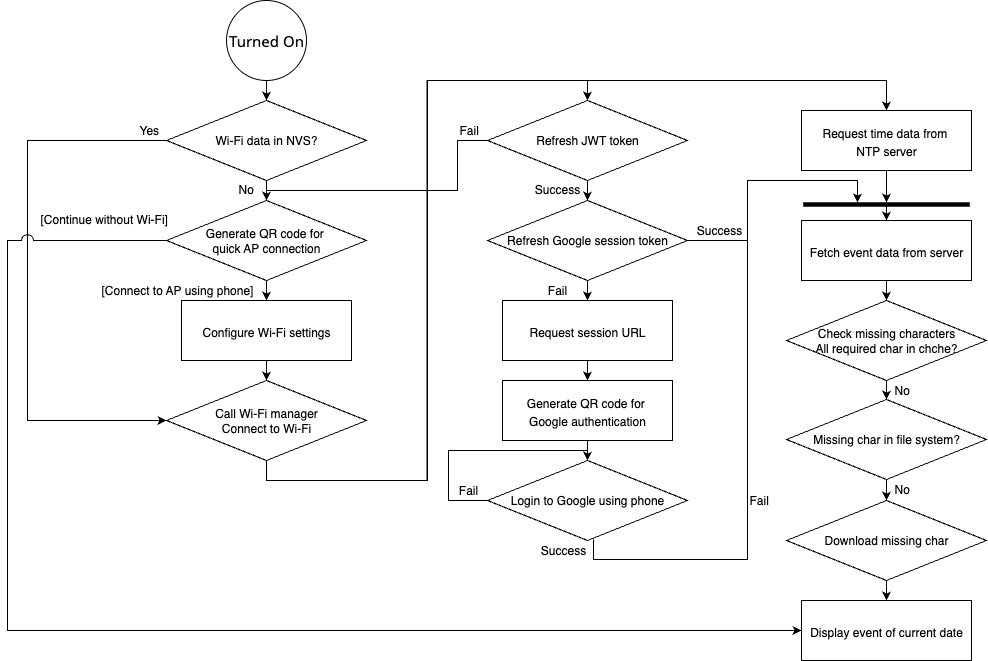

The diagram above was exported from draw.io. Its source (the exported page's mxGraphModel, read from the mxfile embedded in the PNG):
<mxGraphModel dx="1198" dy="771" grid="1" gridSize="10" guides="1" tooltips="1" connect="1" arrows="1" fold="1" page="1" pageScale="1" pageWidth="827" pageHeight="1169" math="0" shadow="0">
  <root>
    <mxCell id="0" />
    <mxCell id="1" parent="0" />
    <mxCell id="K1n1EDGwkGnXdz0vjJpU-4" style="edgeStyle=orthogonalEdgeStyle;rounded=0;orthogonalLoop=1;jettySize=auto;html=1;exitX=0.5;exitY=1;exitDx=0;exitDy=0;entryX=0.5;entryY=0;entryDx=0;entryDy=0;" parent="1" source="K1n1EDGwkGnXdz0vjJpU-1" target="8DvhRMxCMBg_M7Yy7NxC-38" edge="1">
      <mxGeometry relative="1" as="geometry">
        <mxPoint x="399" y="170" as="targetPoint" />
        <Array as="points" />
      </mxGeometry>
    </mxCell>
    <mxCell id="K1n1EDGwkGnXdz0vjJpU-1" value="&lt;font data-font-src=&quot;https://fonts.googleapis.com/css?family=Noto+sans&quot; face=&quot;Noto sans&quot; style=&quot;font-size: 15px;&quot;&gt;Turned On&lt;/font&gt;" style="ellipse;whiteSpace=wrap;html=1;aspect=fixed;" parent="1" vertex="1">
      <mxGeometry x="359" y="50" width="80" height="80" as="geometry" />
    </mxCell>
    <mxCell id="K1n1EDGwkGnXdz0vjJpU-10" style="edgeStyle=orthogonalEdgeStyle;rounded=0;orthogonalLoop=1;jettySize=auto;html=1;exitX=0.5;exitY=1;exitDx=0;exitDy=0;entryX=0.5;entryY=0;entryDx=0;entryDy=0;" parent="1" target="8DvhRMxCMBg_M7Yy7NxC-35" edge="1">
      <mxGeometry relative="1" as="geometry">
        <mxPoint x="399" y="230" as="sourcePoint" />
        <mxPoint x="399" y="260" as="targetPoint" />
      </mxGeometry>
    </mxCell>
    <mxCell id="K1n1EDGwkGnXdz0vjJpU-14" style="edgeStyle=orthogonalEdgeStyle;rounded=0;orthogonalLoop=1;jettySize=auto;html=1;exitX=0.5;exitY=1;exitDx=0;exitDy=0;entryX=0;entryY=0.5;entryDx=0;entryDy=0;jumpStyle=arc;" parent="1" source="8DvhRMxCMBg_M7Yy7NxC-90" target="8DvhRMxCMBg_M7Yy7NxC-28" edge="1">
      <mxGeometry relative="1" as="geometry">
        <mxPoint x="484" y="380" as="targetPoint" />
        <mxPoint x="499" y="200" as="sourcePoint" />
        <Array as="points">
          <mxPoint x="160" y="190" />
          <mxPoint x="160" y="470" />
        </Array>
      </mxGeometry>
    </mxCell>
    <mxCell id="K1n1EDGwkGnXdz0vjJpU-13" style="edgeStyle=orthogonalEdgeStyle;rounded=0;orthogonalLoop=1;jettySize=auto;html=1;exitX=0.5;exitY=1;exitDx=0;exitDy=0;entryX=0.5;entryY=0;entryDx=0;entryDy=0;" parent="1" edge="1">
      <mxGeometry relative="1" as="geometry">
        <mxPoint x="399" y="320" as="sourcePoint" />
        <mxPoint x="399" y="350" as="targetPoint" />
      </mxGeometry>
    </mxCell>
    <mxCell id="K1n1EDGwkGnXdz0vjJpU-15" value="&lt;span style=&quot;text-align: center;&quot;&gt;[Connect to AP using phone]&lt;/span&gt;" style="text;strokeColor=none;align=left;fillColor=none;html=1;verticalAlign=middle;whiteSpace=wrap;rounded=0;fontSize=12;" parent="1" vertex="1">
      <mxGeometry x="232" y="330" width="159" height="20" as="geometry" />
    </mxCell>
    <mxCell id="K1n1EDGwkGnXdz0vjJpU-16" value="No" style="text;strokeColor=none;align=left;fillColor=none;html=1;verticalAlign=middle;whiteSpace=wrap;rounded=0;fontSize=12;" parent="1" vertex="1">
      <mxGeometry x="369" y="229" width="60" height="20" as="geometry" />
    </mxCell>
    <mxCell id="8DvhRMxCMBg_M7Yy7NxC-42" style="edgeStyle=orthogonalEdgeStyle;rounded=0;orthogonalLoop=1;jettySize=auto;html=1;exitX=0.5;exitY=1;exitDx=0;exitDy=0;entryX=0.5;entryY=0;entryDx=0;entryDy=0;" edge="1" parent="1" source="8DvhRMxCMBg_M7Yy7NxC-28" target="8DvhRMxCMBg_M7Yy7NxC-40">
      <mxGeometry relative="1" as="geometry" />
    </mxCell>
    <mxCell id="8DvhRMxCMBg_M7Yy7NxC-97" style="edgeStyle=orthogonalEdgeStyle;rounded=0;orthogonalLoop=1;jettySize=auto;html=1;exitX=0.5;exitY=1;exitDx=0;exitDy=0;entryX=0.5;entryY=0;entryDx=0;entryDy=0;" edge="1" parent="1" source="8DvhRMxCMBg_M7Yy7NxC-28" target="8DvhRMxCMBg_M7Yy7NxC-95">
      <mxGeometry relative="1" as="geometry">
        <Array as="points">
          <mxPoint x="399" y="530" />
          <mxPoint x="560" y="530" />
          <mxPoint x="560" y="130" />
          <mxPoint x="1019" y="130" />
        </Array>
      </mxGeometry>
    </mxCell>
    <mxCell id="8DvhRMxCMBg_M7Yy7NxC-28" value="&lt;font&gt;Call Wi-Fi manager&lt;/font&gt;&lt;div&gt;&lt;font&gt;Connect to Wi-Fi&lt;/font&gt;&lt;/div&gt;" style="rhombus;whiteSpace=wrap;html=1;" vertex="1" parent="1">
      <mxGeometry x="299" y="430" width="200" height="80" as="geometry" />
    </mxCell>
    <mxCell id="8DvhRMxCMBg_M7Yy7NxC-29" style="edgeStyle=orthogonalEdgeStyle;rounded=0;orthogonalLoop=1;jettySize=auto;html=1;exitX=0.5;exitY=1;exitDx=0;exitDy=0;" edge="1" parent="1" source="8DvhRMxCMBg_M7Yy7NxC-28" target="8DvhRMxCMBg_M7Yy7NxC-28">
      <mxGeometry relative="1" as="geometry" />
    </mxCell>
    <mxCell id="8DvhRMxCMBg_M7Yy7NxC-34" style="edgeStyle=orthogonalEdgeStyle;rounded=0;orthogonalLoop=1;jettySize=auto;html=1;exitX=0.5;exitY=1;exitDx=0;exitDy=0;entryX=0.5;entryY=0;entryDx=0;entryDy=0;" edge="1" parent="1" source="8DvhRMxCMBg_M7Yy7NxC-32" target="8DvhRMxCMBg_M7Yy7NxC-28">
      <mxGeometry relative="1" as="geometry" />
    </mxCell>
    <mxCell id="8DvhRMxCMBg_M7Yy7NxC-32" value="&lt;div&gt;&lt;font style=&quot;font-size: 12px;&quot;&gt;Configure Wi-Fi settings&lt;/font&gt;&lt;/div&gt;" style="rounded=0;whiteSpace=wrap;html=1;fontSize=15;" vertex="1" parent="1">
      <mxGeometry x="314" y="350" width="170" height="60" as="geometry" />
    </mxCell>
    <mxCell id="8DvhRMxCMBg_M7Yy7NxC-36" value="" style="edgeStyle=orthogonalEdgeStyle;rounded=0;orthogonalLoop=1;jettySize=auto;html=1;" edge="1" parent="1" source="8DvhRMxCMBg_M7Yy7NxC-35" target="8DvhRMxCMBg_M7Yy7NxC-32">
      <mxGeometry relative="1" as="geometry" />
    </mxCell>
    <mxCell id="8DvhRMxCMBg_M7Yy7NxC-111" style="edgeStyle=orthogonalEdgeStyle;rounded=0;orthogonalLoop=1;jettySize=auto;html=1;exitX=0;exitY=0.5;exitDx=0;exitDy=0;entryX=0;entryY=0.5;entryDx=0;entryDy=0;jumpStyle=arc;jumpSize=12;" edge="1" parent="1" source="8DvhRMxCMBg_M7Yy7NxC-35" target="8DvhRMxCMBg_M7Yy7NxC-88">
      <mxGeometry relative="1" as="geometry">
        <mxPoint x="210" y="600" as="targetPoint" />
        <Array as="points">
          <mxPoint x="140" y="290" />
          <mxPoint x="140" y="680" />
        </Array>
      </mxGeometry>
    </mxCell>
    <mxCell id="8DvhRMxCMBg_M7Yy7NxC-35" value="&lt;font&gt;&lt;font style=&quot;&quot;&gt;Generate QR code for&amp;nbsp;&lt;/font&gt;&lt;/font&gt;&lt;div&gt;&lt;font&gt;&lt;font style=&quot;&quot;&gt;quick &lt;/font&gt;AP connection&lt;/font&gt;&lt;/div&gt;" style="rhombus;whiteSpace=wrap;html=1;" vertex="1" parent="1">
      <mxGeometry x="299" y="250" width="200" height="80" as="geometry" />
    </mxCell>
    <mxCell id="8DvhRMxCMBg_M7Yy7NxC-38" value="Wi-Fi data in NVS?" style="rhombus;whiteSpace=wrap;html=1;" vertex="1" parent="1">
      <mxGeometry x="299" y="150" width="200" height="80" as="geometry" />
    </mxCell>
    <mxCell id="8DvhRMxCMBg_M7Yy7NxC-48" style="edgeStyle=orthogonalEdgeStyle;rounded=0;orthogonalLoop=1;jettySize=auto;html=1;exitX=0.5;exitY=1;exitDx=0;exitDy=0;entryX=0.5;entryY=0;entryDx=0;entryDy=0;" edge="1" parent="1" source="8DvhRMxCMBg_M7Yy7NxC-40" target="8DvhRMxCMBg_M7Yy7NxC-47">
      <mxGeometry relative="1" as="geometry" />
    </mxCell>
    <mxCell id="8DvhRMxCMBg_M7Yy7NxC-40" value="Refresh JWT token" style="rhombus;whiteSpace=wrap;html=1;" vertex="1" parent="1">
      <mxGeometry x="620" y="150" width="200" height="80" as="geometry" />
    </mxCell>
    <mxCell id="8DvhRMxCMBg_M7Yy7NxC-44" value="Success" style="text;strokeColor=none;align=center;fillColor=none;html=1;verticalAlign=middle;whiteSpace=wrap;rounded=0;fontSize=12;" vertex="1" parent="1">
      <mxGeometry x="660" y="229" width="60" height="20" as="geometry" />
    </mxCell>
    <mxCell id="8DvhRMxCMBg_M7Yy7NxC-92" style="edgeStyle=orthogonalEdgeStyle;rounded=0;orthogonalLoop=1;jettySize=auto;html=1;exitX=0;exitY=0.5;exitDx=0;exitDy=0;entryX=0.5;entryY=0;entryDx=0;entryDy=0;jumpStyle=arc;jumpSize=13;" edge="1" parent="1" source="8DvhRMxCMBg_M7Yy7NxC-40" target="8DvhRMxCMBg_M7Yy7NxC-35">
      <mxGeometry relative="1" as="geometry">
        <mxPoint x="400" y="240" as="targetPoint" />
        <mxPoint x="635" y="159.99999999999994" as="sourcePoint" />
        <Array as="points">
          <mxPoint x="590" y="190" />
          <mxPoint x="590" y="240" />
          <mxPoint x="399" y="240" />
        </Array>
      </mxGeometry>
    </mxCell>
    <mxCell id="8DvhRMxCMBg_M7Yy7NxC-53" style="edgeStyle=orthogonalEdgeStyle;rounded=0;orthogonalLoop=1;jettySize=auto;html=1;exitX=0.5;exitY=1;exitDx=0;exitDy=0;entryX=0.5;entryY=0;entryDx=0;entryDy=0;" edge="1" parent="1" source="8DvhRMxCMBg_M7Yy7NxC-47" target="8DvhRMxCMBg_M7Yy7NxC-51">
      <mxGeometry relative="1" as="geometry" />
    </mxCell>
    <mxCell id="8DvhRMxCMBg_M7Yy7NxC-47" value="Refresh Google session token" style="rhombus;whiteSpace=wrap;html=1;" vertex="1" parent="1">
      <mxGeometry x="620" y="250" width="200" height="80" as="geometry" />
    </mxCell>
    <mxCell id="8DvhRMxCMBg_M7Yy7NxC-54" style="edgeStyle=orthogonalEdgeStyle;rounded=0;orthogonalLoop=1;jettySize=auto;html=1;exitX=0.5;exitY=1;exitDx=0;exitDy=0;entryX=0.5;entryY=0;entryDx=0;entryDy=0;" edge="1" parent="1" source="8DvhRMxCMBg_M7Yy7NxC-51" target="8DvhRMxCMBg_M7Yy7NxC-52">
      <mxGeometry relative="1" as="geometry" />
    </mxCell>
    <mxCell id="8DvhRMxCMBg_M7Yy7NxC-51" value="&lt;span style=&quot;font-size: 12px;&quot;&gt;Request session URL&lt;/span&gt;" style="rounded=0;whiteSpace=wrap;html=1;fontSize=15;" vertex="1" parent="1">
      <mxGeometry x="635" y="350" width="170" height="60" as="geometry" />
    </mxCell>
    <mxCell id="8DvhRMxCMBg_M7Yy7NxC-56" style="edgeStyle=orthogonalEdgeStyle;rounded=0;orthogonalLoop=1;jettySize=auto;html=1;exitX=0.5;exitY=1;exitDx=0;exitDy=0;entryX=0.5;entryY=0;entryDx=0;entryDy=0;" edge="1" parent="1" source="8DvhRMxCMBg_M7Yy7NxC-52">
      <mxGeometry relative="1" as="geometry">
        <mxPoint x="720" y="510" as="targetPoint" />
      </mxGeometry>
    </mxCell>
    <mxCell id="8DvhRMxCMBg_M7Yy7NxC-52" value="&lt;span style=&quot;font-size: 12px;&quot;&gt;Generate QR code for&amp;nbsp;&lt;/span&gt;&lt;div&gt;&lt;span style=&quot;font-size: 12px;&quot;&gt;Google authentication&lt;/span&gt;&lt;/div&gt;" style="rounded=0;whiteSpace=wrap;html=1;fontSize=15;" vertex="1" parent="1">
      <mxGeometry x="635" y="430" width="170" height="60" as="geometry" />
    </mxCell>
    <mxCell id="8DvhRMxCMBg_M7Yy7NxC-62" style="edgeStyle=orthogonalEdgeStyle;rounded=0;orthogonalLoop=1;jettySize=auto;html=1;exitX=0.5;exitY=1;exitDx=0;exitDy=0;" edge="1" parent="1" target="8DvhRMxCMBg_M7Yy7NxC-101">
      <mxGeometry relative="1" as="geometry">
        <mxPoint x="726" y="588.9999999999999" as="sourcePoint" />
        <mxPoint x="985.9999999999998" y="251" as="targetPoint" />
        <Array as="points">
          <mxPoint x="726" y="609" />
          <mxPoint x="880" y="609" />
          <mxPoint x="880" y="230" />
          <mxPoint x="990" y="230" />
        </Array>
      </mxGeometry>
    </mxCell>
    <mxCell id="8DvhRMxCMBg_M7Yy7NxC-58" value="Login to Google using phone" style="rhombus;whiteSpace=wrap;html=1;" vertex="1" parent="1">
      <mxGeometry x="620" y="510" width="200" height="80" as="geometry" />
    </mxCell>
    <mxCell id="8DvhRMxCMBg_M7Yy7NxC-59" style="edgeStyle=orthogonalEdgeStyle;rounded=0;orthogonalLoop=1;jettySize=auto;html=1;exitX=0;exitY=0.5;exitDx=0;exitDy=0;entryX=0.5;entryY=0;entryDx=0;entryDy=0;" edge="1" parent="1" source="8DvhRMxCMBg_M7Yy7NxC-58" target="8DvhRMxCMBg_M7Yy7NxC-58">
      <mxGeometry relative="1" as="geometry">
        <Array as="points">
          <mxPoint x="581" y="550" />
          <mxPoint x="581" y="500" />
          <mxPoint x="720" y="500" />
        </Array>
      </mxGeometry>
    </mxCell>
    <mxCell id="8DvhRMxCMBg_M7Yy7NxC-60" value="Fail" style="text;strokeColor=none;align=center;fillColor=none;html=1;verticalAlign=middle;whiteSpace=wrap;rounded=0;fontSize=12;" vertex="1" parent="1">
      <mxGeometry x="581" y="530" width="40" height="20" as="geometry" />
    </mxCell>
    <mxCell id="8DvhRMxCMBg_M7Yy7NxC-66" style="edgeStyle=orthogonalEdgeStyle;rounded=0;orthogonalLoop=1;jettySize=auto;html=1;exitX=0.5;exitY=1;exitDx=0;exitDy=0;entryX=0.5;entryY=0;entryDx=0;entryDy=0;" edge="1" parent="1" source="8DvhRMxCMBg_M7Yy7NxC-61">
      <mxGeometry relative="1" as="geometry">
        <mxPoint x="1019" y="350" as="targetPoint" />
      </mxGeometry>
    </mxCell>
    <mxCell id="8DvhRMxCMBg_M7Yy7NxC-61" value="&lt;span style=&quot;font-size: 12px;&quot;&gt;Fetch event data from server&lt;/span&gt;" style="rounded=0;whiteSpace=wrap;html=1;fontSize=15;" vertex="1" parent="1">
      <mxGeometry x="934" y="270" width="170" height="60" as="geometry" />
    </mxCell>
    <mxCell id="8DvhRMxCMBg_M7Yy7NxC-64" value="Success" style="text;strokeColor=none;align=center;fillColor=none;html=1;verticalAlign=middle;whiteSpace=wrap;rounded=0;fontSize=12;" vertex="1" parent="1">
      <mxGeometry x="666" y="590" width="60" height="20" as="geometry" />
    </mxCell>
    <mxCell id="8DvhRMxCMBg_M7Yy7NxC-67" value="Fail" style="text;strokeColor=none;align=center;fillColor=none;html=1;verticalAlign=middle;whiteSpace=wrap;rounded=0;fontSize=12;" vertex="1" parent="1">
      <mxGeometry x="660" y="330" width="60" height="20" as="geometry" />
    </mxCell>
    <mxCell id="8DvhRMxCMBg_M7Yy7NxC-102" style="edgeStyle=orthogonalEdgeStyle;rounded=0;orthogonalLoop=1;jettySize=auto;html=1;exitX=1;exitY=0.5;exitDx=0;exitDy=0;" edge="1" parent="1" source="8DvhRMxCMBg_M7Yy7NxC-47" target="8DvhRMxCMBg_M7Yy7NxC-101">
      <mxGeometry relative="1" as="geometry">
        <mxPoint x="980" y="250" as="targetPoint" />
        <Array as="points">
          <mxPoint x="880" y="290" />
          <mxPoint x="880" y="230" />
          <mxPoint x="990" y="230" />
        </Array>
      </mxGeometry>
    </mxCell>
    <mxCell id="8DvhRMxCMBg_M7Yy7NxC-69" value="Success" style="text;strokeColor=none;align=center;fillColor=none;html=1;verticalAlign=middle;whiteSpace=wrap;rounded=0;fontSize=12;" vertex="1" parent="1">
      <mxGeometry x="822" y="270" width="60" height="20" as="geometry" />
    </mxCell>
    <mxCell id="8DvhRMxCMBg_M7Yy7NxC-73" style="edgeStyle=orthogonalEdgeStyle;rounded=0;orthogonalLoop=1;jettySize=auto;html=1;exitX=0.5;exitY=1;exitDx=0;exitDy=0;entryX=0.5;entryY=0;entryDx=0;entryDy=0;" edge="1" parent="1" source="8DvhRMxCMBg_M7Yy7NxC-71" target="8DvhRMxCMBg_M7Yy7NxC-72">
      <mxGeometry relative="1" as="geometry" />
    </mxCell>
    <mxCell id="8DvhRMxCMBg_M7Yy7NxC-71" value="Check missing characters&lt;div&gt;All required char in chche?&lt;/div&gt;" style="rhombus;whiteSpace=wrap;html=1;" vertex="1" parent="1">
      <mxGeometry x="919" y="350" width="200" height="80" as="geometry" />
    </mxCell>
    <mxCell id="8DvhRMxCMBg_M7Yy7NxC-77" style="edgeStyle=orthogonalEdgeStyle;rounded=0;orthogonalLoop=1;jettySize=auto;html=1;exitX=0.5;exitY=1;exitDx=0;exitDy=0;entryX=0.5;entryY=0;entryDx=0;entryDy=0;" edge="1" parent="1" source="8DvhRMxCMBg_M7Yy7NxC-72" target="8DvhRMxCMBg_M7Yy7NxC-76">
      <mxGeometry relative="1" as="geometry" />
    </mxCell>
    <mxCell id="8DvhRMxCMBg_M7Yy7NxC-72" value="Missing char in file system?" style="rhombus;whiteSpace=wrap;html=1;" vertex="1" parent="1">
      <mxGeometry x="919" y="449" width="200" height="80" as="geometry" />
    </mxCell>
    <mxCell id="8DvhRMxCMBg_M7Yy7NxC-74" value="No" style="text;strokeColor=none;align=left;fillColor=none;html=1;verticalAlign=middle;whiteSpace=wrap;rounded=0;fontSize=12;" vertex="1" parent="1">
      <mxGeometry x="1025" y="430" width="45" height="20" as="geometry" />
    </mxCell>
    <mxCell id="8DvhRMxCMBg_M7Yy7NxC-89" style="edgeStyle=orthogonalEdgeStyle;rounded=0;orthogonalLoop=1;jettySize=auto;html=1;exitX=0.5;exitY=1;exitDx=0;exitDy=0;entryX=0.5;entryY=0;entryDx=0;entryDy=0;" edge="1" parent="1" source="8DvhRMxCMBg_M7Yy7NxC-76" target="8DvhRMxCMBg_M7Yy7NxC-88">
      <mxGeometry relative="1" as="geometry" />
    </mxCell>
    <mxCell id="8DvhRMxCMBg_M7Yy7NxC-76" value="Download missing char" style="rhombus;whiteSpace=wrap;html=1;" vertex="1" parent="1">
      <mxGeometry x="919" y="550" width="200" height="80" as="geometry" />
    </mxCell>
    <mxCell id="8DvhRMxCMBg_M7Yy7NxC-84" value="No" style="text;strokeColor=none;align=left;fillColor=none;html=1;verticalAlign=middle;whiteSpace=wrap;rounded=0;fontSize=12;" vertex="1" parent="1">
      <mxGeometry x="1025" y="529" width="45" height="20" as="geometry" />
    </mxCell>
    <mxCell id="8DvhRMxCMBg_M7Yy7NxC-87" value="Fail" style="text;strokeColor=none;align=left;fillColor=none;html=1;verticalAlign=middle;whiteSpace=wrap;rounded=0;fontSize=12;" vertex="1" parent="1">
      <mxGeometry x="880" y="540" width="60" height="20" as="geometry" />
    </mxCell>
    <mxCell id="8DvhRMxCMBg_M7Yy7NxC-88" value="&lt;span style=&quot;font-size: 12px;&quot;&gt;Display event of current date&lt;/span&gt;" style="rounded=0;whiteSpace=wrap;html=1;fontSize=15;" vertex="1" parent="1">
      <mxGeometry x="934" y="650" width="170" height="60" as="geometry" />
    </mxCell>
    <mxCell id="8DvhRMxCMBg_M7Yy7NxC-90" value="Yes" style="text;strokeColor=none;align=left;fillColor=none;html=1;verticalAlign=middle;whiteSpace=wrap;rounded=0;fontSize=12;" vertex="1" parent="1">
      <mxGeometry x="270" y="170" width="60" height="20" as="geometry" />
    </mxCell>
    <mxCell id="8DvhRMxCMBg_M7Yy7NxC-93" value="Fail" style="text;strokeColor=none;align=left;fillColor=none;html=1;verticalAlign=middle;whiteSpace=wrap;rounded=0;fontSize=12;" vertex="1" parent="1">
      <mxGeometry x="590" y="170" width="60" height="20" as="geometry" />
    </mxCell>
    <mxCell id="8DvhRMxCMBg_M7Yy7NxC-106" style="edgeStyle=orthogonalEdgeStyle;rounded=0;orthogonalLoop=1;jettySize=auto;html=1;exitX=0.5;exitY=1;exitDx=0;exitDy=0;" edge="1" parent="1" source="8DvhRMxCMBg_M7Yy7NxC-95" target="8DvhRMxCMBg_M7Yy7NxC-104">
      <mxGeometry relative="1" as="geometry" />
    </mxCell>
    <mxCell id="8DvhRMxCMBg_M7Yy7NxC-95" value="&lt;span style=&quot;font-size: 12px;&quot;&gt;Request time data from&amp;nbsp;&lt;/span&gt;&lt;div&gt;&lt;span style=&quot;font-size: 12px;&quot;&gt;NTP server&lt;/span&gt;&lt;/div&gt;" style="rounded=0;whiteSpace=wrap;html=1;fontSize=15;" vertex="1" parent="1">
      <mxGeometry x="934" y="160" width="170" height="60" as="geometry" />
    </mxCell>
    <mxCell id="8DvhRMxCMBg_M7Yy7NxC-101" value="" style="line;strokeWidth=4;html=1;perimeter=backbonePerimeter;points=[];outlineConnect=0;" vertex="1" parent="1">
      <mxGeometry x="936" y="249" width="166" height="10" as="geometry" />
    </mxCell>
    <mxCell id="8DvhRMxCMBg_M7Yy7NxC-104" value="" style="line;strokeWidth=4;html=1;perimeter=backbonePerimeter;points=[];outlineConnect=0;" vertex="1" parent="1">
      <mxGeometry x="936" y="249" width="166" height="10" as="geometry" />
    </mxCell>
    <mxCell id="8DvhRMxCMBg_M7Yy7NxC-110" value="" style="endArrow=classic;html=1;rounded=0;entryX=0.5;entryY=0;entryDx=0;entryDy=0;" edge="1" parent="1" source="8DvhRMxCMBg_M7Yy7NxC-104" target="8DvhRMxCMBg_M7Yy7NxC-61">
      <mxGeometry width="50" height="50" relative="1" as="geometry">
        <mxPoint x="1030" y="330" as="sourcePoint" />
        <mxPoint x="1080" y="280" as="targetPoint" />
      </mxGeometry>
    </mxCell>
    <mxCell id="8DvhRMxCMBg_M7Yy7NxC-113" value="&lt;span style=&quot;text-align: center;&quot;&gt;[Continue without Wi-Fi]&lt;/span&gt;" style="text;strokeColor=none;align=left;fillColor=none;html=1;verticalAlign=middle;whiteSpace=wrap;rounded=0;fontSize=12;" vertex="1" parent="1">
      <mxGeometry x="171" y="259" width="159" height="20" as="geometry" />
    </mxCell>
  </root>
</mxGraphModel>